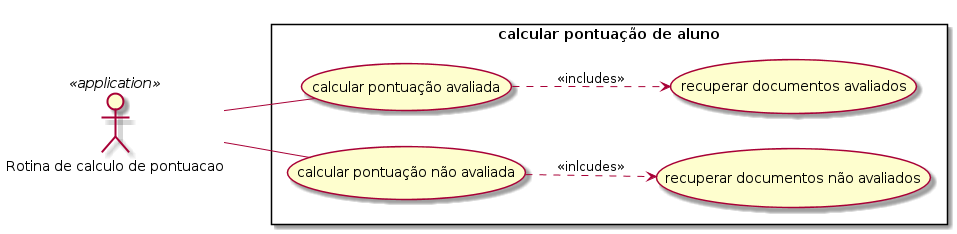

The diagram above was rendered by PlantUML. Its source (embedded in the PNG):
@startuml
left to right direction
skinparam packagestyle rectangle
:Rotina de calculo de pontuacao: <<application>> as pontuacao
rectangle "calcular pontuação de aluno" {
  pontuacao -- (calcular pontuação avaliada)
  pontuacao -- (calcular pontuação não avaliada)
  (calcular pontuação avaliada) ..> (recuperar documentos avaliados): <<includes>>
  (calcular pontuação não avaliada) ..> (recuperar documentos não avaliados): <<inlcudes>>
}
@enduml